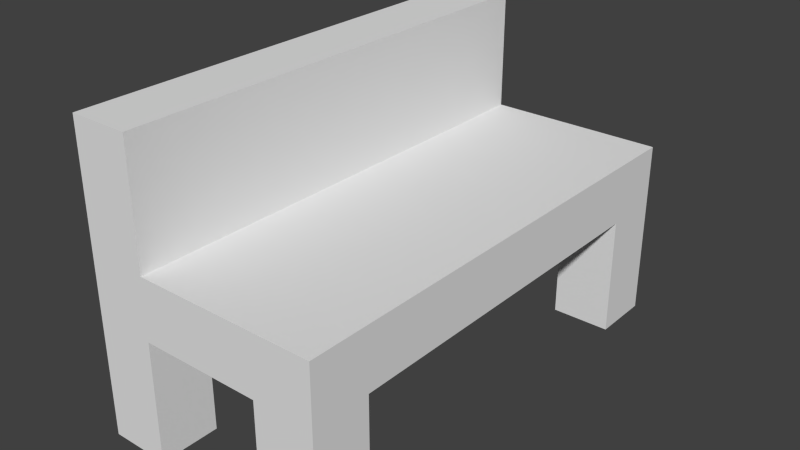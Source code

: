 # Source: Bench.blend  (saved by Blender 2.76.0; exported with 4.5.12 LTS)
import bpy
from mathutils import Matrix  # noqa: F401  (used for matrix-valued properties, if any)

bpy.ops.wm.read_factory_settings(use_empty=True)
scene = bpy.context.scene
scene.name = 'Scene'

# ---- collections
col_collection_1 = bpy.data.collections.new('Collection 1'); scene.collection.children.link(col_collection_1)

# ---- materials (node trees are filled in below, after node groups)
mat_bench = bpy.data.materials.new('Bench')
mat_bench.alpha_threshold = 0.0
mat_bench.use_transparent_shadow = False
mat_bench.roughness = 0.5

# ---- material node trees

# ---- world
world_world = bpy.data.worlds.new('World'); scene.world = world_world
world_world.color = (0.05088, 0.05088, 0.05088)
world_world.use_sun_shadow = False
world_world.sun_shadow_jitter_overblur = 0.0
world_world.cycles.sampling_method = 'MANUAL'
world_world.cycles.sample_map_resolution = 256

# ---- meshes
me_cube_002 = bpy.data.meshes.new('Cube.002')
me_cube_002.from_pydata([(-0.125, -0.5, -0.25), (-0.125, -0.5, 0.25), (-0.125, 0.5, -0.25), (-0.125, 0.5, 0.25), (0.125, -0.5, -0.25), (0.125, -0.5, 0.25), (0.125, 0.5, -0.25), (0.125, 0.5, 0.25)], [], [(1, 3, 2, 0), (3, 7, 6, 2), (7, 5, 4, 6), (5, 1, 0, 4), (0, 2, 6, 4), (5, 7, 3, 1)])
_uv = me_cube_002.uv_layers.new(name='UVMap')
_uv.uv.foreach_set('vector', [0.7167, 0.7833, 0.7167, 0.65, 0.7833, 0.65, 0.7833, 0.7833, 0.65, 0.7833, 0.6833, 0.7833, 0.6833, 0.85, 0.65, 0.85, 0.65, 0.7833, 0.65, 0.65, 0.7167, 0.65, 0.7167, 0.7833, 0.6833, 0.7833, 0.7167, 0.7833, 0.7167, 0.85, 0.6833, 0.85, 0.7833, 0.7833, 0.7833, 0.65, 0.8167, 0.65, 0.8167, 0.7833, 0.85, 0.65, 0.85, 0.7833, 0.8167, 0.7833, 0.8167, 0.65])
me_cube_002.materials.append(mat_bench)
me_cube_002.use_remesh_preserve_volume = False
me_cube_002.use_remesh_preserve_attributes = False
me_cube_002.use_mirror_vertex_groups = False
me_cube_002.update()
me_cube = bpy.data.meshes.new('Cube')
me_cube.from_pydata([(-0.125, -0.5, -0.25), (-0.125, -0.5, 0.25), (-0.125, 0.5, -0.25), (-0.125, 0.5, 0.25), (0.125, -0.5, -0.25), (0.125, -0.5, 0.25), (0.125, 0.5, -0.25), (0.125, 0.5, 0.25)], [], [(1, 3, 2, 0), (3, 7, 6, 2), (7, 5, 4, 6), (5, 1, 0, 4), (0, 2, 6, 4), (5, 7, 3, 1)])
_uv = me_cube.uv_layers.new(name='UVMap')
_uv.uv.foreach_set('vector', [0.7167, 0.7833, 0.7167, 0.65, 0.7833, 0.65, 0.7833, 0.7833, 0.65, 0.7833, 0.6833, 0.7833, 0.6833, 0.85, 0.65, 0.85, 0.65, 0.7833, 0.65, 0.65, 0.7167, 0.65, 0.7167, 0.7833, 0.6833, 0.7833, 0.7167, 0.7833, 0.7167, 0.85, 0.6833, 0.85, 0.7833, 0.7833, 0.7833, 0.65, 0.8167, 0.65, 0.8167, 0.7833, 0.85, 0.65, 0.85, 0.7833, 0.8167, 0.7833, 0.8167, 0.65])
me_cube.materials.append(mat_bench)
me_cube.use_remesh_preserve_volume = False
me_cube.use_remesh_preserve_attributes = False
me_cube.use_mirror_vertex_groups = False
me_cube.update()
me_cube_011 = bpy.data.meshes.new('Cube.011')
me_cube_011.from_pydata([(-0.5, -0.5, -0.125), (-0.5, -0.5, 0.125), (0.5, -0.5, -0.125), (0.5, -0.5, 0.125), (-0.5, 0.5, 0.125), (-0.5, 0.5, -0.125), (0.5, 0.5, 0.125), (0.5, 0.5, -0.125)], [], [(6, 3, 2, 7), (3, 1, 0, 2), (3, 6, 4, 1), (0, 5, 7, 2), (1, 4, 5, 0), (6, 7, 5, 4)])
_uv = me_cube_011.uv_layers.new(name='UVMap')
_uv.uv.foreach_set('vector', [0.75, 0.75, 0.75, 0.65, 0.775, 0.65, 0.775, 0.75, 0.825, 0.65, 0.825, 0.75, 0.8, 0.75, 0.8, 0.65, 0.65, 0.75, 0.75, 0.75, 0.75, 0.85, 0.65, 0.85, 0.75, 0.75, 0.65, 0.75, 0.65, 0.65, 0.75, 0.65, 0.825, 0.75, 0.825, 0.65, 0.85, 0.65, 0.85, 0.75, 0.775, 0.65, 0.8, 0.65, 0.8, 0.75, 0.775, 0.75])
me_cube_011.materials.append(mat_bench)
me_cube_011.use_remesh_preserve_volume = False
me_cube_011.use_remesh_preserve_attributes = False
me_cube_011.use_mirror_vertex_groups = False
me_cube_011.update()
me_cube_010 = bpy.data.meshes.new('Cube.010')
me_cube_010.from_pydata([(-0.125, 0.125, -0.25), (-0.125, 0.125, 0.25), (-0.125, -0.125, -0.25), (-0.125, -0.125, 0.25), (0.125, 0.125, -0.25), (0.125, 0.125, 0.25), (0.125, -0.125, -0.25), (0.125, -0.125, 0.25)], [], [(1, 0, 2, 3), (3, 2, 6, 7), (7, 6, 4, 5), (5, 4, 0, 1), (0, 4, 6, 2), (5, 1, 3, 7)])
_uv = me_cube_010.uv_layers.new(name='UVMap')
_uv.uv.foreach_set('vector', [0.35, 0.65, 0.35, 0.75, 0.2833, 0.75, 0.2833, 0.65, 0.2167, 0.75, 0.2167, 0.85, 0.15, 0.85, 0.15, 0.75, 0.2833, 0.65, 0.2833, 0.75, 0.2167, 0.75, 0.2167, 0.65, 0.2167, 0.65, 0.2167, 0.75, 0.15, 0.75, 0.15, 0.65, 0.35, 0.8, 0.2833, 0.8, 0.2833, 0.75, 0.35, 0.75, 0.2833, 0.75, 0.2833, 0.8, 0.2167, 0.8, 0.2167, 0.75])
me_cube_010.materials.append(mat_bench)
me_cube_010.use_remesh_preserve_volume = False
me_cube_010.use_remesh_preserve_attributes = False
me_cube_010.use_mirror_vertex_groups = False
me_cube_010.update()
me_cube_009 = bpy.data.meshes.new('Cube.009')
me_cube_009.from_pydata([(-0.125, 0.125, -0.25), (-0.125, 0.125, 0.25), (-0.125, -0.125, -0.25), (-0.125, -0.125, 0.25), (0.125, 0.125, -0.25), (0.125, 0.125, 0.25), (0.125, -0.125, -0.25), (0.125, -0.125, 0.25)], [], [(1, 0, 2, 3), (3, 2, 6, 7), (7, 6, 4, 5), (5, 4, 0, 1), (0, 4, 6, 2), (5, 1, 3, 7)])
_uv = me_cube_009.uv_layers.new(name='UVMap')
_uv.uv.foreach_set('vector', [0.35, 0.65, 0.35, 0.75, 0.2833, 0.75, 0.2833, 0.65, 0.2167, 0.75, 0.2167, 0.85, 0.15, 0.85, 0.15, 0.75, 0.2833, 0.65, 0.2833, 0.75, 0.2167, 0.75, 0.2167, 0.65, 0.2167, 0.65, 0.2167, 0.75, 0.15, 0.75, 0.15, 0.65, 0.35, 0.8, 0.2833, 0.8, 0.2833, 0.75, 0.35, 0.75, 0.2833, 0.75, 0.2833, 0.8, 0.2167, 0.8, 0.2167, 0.75])
me_cube_009.materials.append(mat_bench)
me_cube_009.use_remesh_preserve_volume = False
me_cube_009.use_remesh_preserve_attributes = False
me_cube_009.use_mirror_vertex_groups = False
me_cube_009.update()
me_cube_008 = bpy.data.meshes.new('Cube.008')
me_cube_008.from_pydata([(-0.125, 0.125, -0.25), (-0.125, 0.125, 0.25), (-0.125, -0.125, -0.25), (-0.125, -0.125, 0.25), (0.125, 0.125, -0.25), (0.125, 0.125, 0.25), (0.125, -0.125, -0.25), (0.125, -0.125, 0.25)], [], [(1, 0, 2, 3), (3, 2, 6, 7), (7, 6, 4, 5), (5, 4, 0, 1), (0, 4, 6, 2), (5, 1, 3, 7)])
_uv = me_cube_008.uv_layers.new(name='UVMap')
_uv.uv.foreach_set('vector', [0.35, 0.65, 0.35, 0.75, 0.2833, 0.75, 0.2833, 0.65, 0.2167, 0.75, 0.2167, 0.85, 0.15, 0.85, 0.15, 0.75, 0.2833, 0.65, 0.2833, 0.75, 0.2167, 0.75, 0.2167, 0.65, 0.2167, 0.65, 0.2167, 0.75, 0.15, 0.75, 0.15, 0.65, 0.35, 0.8, 0.2833, 0.8, 0.2833, 0.75, 0.35, 0.75, 0.2833, 0.75, 0.2833, 0.8, 0.2167, 0.8, 0.2167, 0.75])
me_cube_008.materials.append(mat_bench)
me_cube_008.use_remesh_preserve_volume = False
me_cube_008.use_remesh_preserve_attributes = False
me_cube_008.use_mirror_vertex_groups = False
me_cube_008.update()
me_cube_007 = bpy.data.meshes.new('Cube.007')
me_cube_007.from_pydata([(-0.125, 0.125, -0.25), (-0.125, 0.125, 0.25), (-0.125, -0.125, -0.25), (-0.125, -0.125, 0.25), (0.125, 0.125, -0.25), (0.125, 0.125, 0.25), (0.125, -0.125, -0.25), (0.125, -0.125, 0.25)], [], [(1, 0, 2, 3), (3, 2, 6, 7), (7, 6, 4, 5), (5, 4, 0, 1), (0, 4, 6, 2), (5, 1, 3, 7)])
_uv = me_cube_007.uv_layers.new(name='UVMap')
_uv.uv.foreach_set('vector', [0.35, 0.65, 0.35, 0.75, 0.2833, 0.75, 0.2833, 0.65, 0.2167, 0.75, 0.2167, 0.85, 0.15, 0.85, 0.15, 0.75, 0.2833, 0.65, 0.2833, 0.75, 0.2167, 0.75, 0.2167, 0.65, 0.2167, 0.65, 0.2167, 0.75, 0.15, 0.75, 0.15, 0.65, 0.35, 0.8, 0.2833, 0.8, 0.2833, 0.75, 0.35, 0.75, 0.2833, 0.75, 0.2833, 0.8, 0.2167, 0.8, 0.2167, 0.75])
me_cube_007.materials.append(mat_bench)
me_cube_007.use_remesh_preserve_volume = False
me_cube_007.use_remesh_preserve_attributes = False
me_cube_007.use_mirror_vertex_groups = False
me_cube_007.update()
me_cube_001 = bpy.data.meshes.new('Cube.001')
me_cube_001.from_pydata([(-0.5, 0.5, -0.125), (-0.5, 0.5, 0.125), (0.5, 0.5, -0.125), (0.5, 0.5, 0.125), (-0.5, -0.5, 0.125), (-0.5, -0.5, -0.125), (0.5, -0.5, 0.125), (0.5, -0.5, -0.125)], [], [(4, 1, 0, 5), (1, 3, 2, 0), (5, 0, 2, 7), (6, 3, 1, 4), (3, 6, 7, 2), (6, 4, 5, 7)])
_uv = me_cube_001.uv_layers.new(name='UVMap')
_uv.uv.foreach_set('vector', [0.825, 0.75, 0.825, 0.65, 0.85, 0.65, 0.85, 0.75, 0.775, 0.75, 0.775, 0.65, 0.8, 0.65, 0.8, 0.75, 0.75, 0.85, 0.65, 0.85, 0.65, 0.75, 0.75, 0.75, 0.65, 0.65, 0.75, 0.65, 0.75, 0.75, 0.65, 0.75, 0.75, 0.75, 0.75, 0.65, 0.775, 0.65, 0.775, 0.75, 0.825, 0.65, 0.825, 0.75, 0.8, 0.75, 0.8, 0.65])
me_cube_001.materials.append(mat_bench)
me_cube_001.use_remesh_preserve_volume = False
me_cube_001.use_remesh_preserve_attributes = False
me_cube_001.use_mirror_vertex_groups = False
me_cube_001.update()

# ---- objects
ob_backrestleft = bpy.data.objects.new('BackRestLeft', me_cube_002)
ob_backrestright = bpy.data.objects.new('BackRestRight', me_cube)
ob_seatright = bpy.data.objects.new('SeatRight', me_cube_011)
ob_legbackleft = bpy.data.objects.new('LegBackLeft', me_cube_010)
ob_legfrontleft = bpy.data.objects.new('LegFrontLeft', me_cube_009)
ob_legbackright = bpy.data.objects.new('LegBackRight', me_cube_008)
ob_legfrontright = bpy.data.objects.new('LegFrontRight', me_cube_007)
ob_seatleft = bpy.data.objects.new('SeatLeft', me_cube_001)

# ---- transforms, parenting, visibility, modifiers, constraints
ob_backrestleft.location = (-0.375, 0.5, 1.0)
ob_backrestleft.lineart.crease_threshold = 0.0
ob_backrestright.location = (-0.375, -0.5, 1.0)
ob_backrestright.lineart.crease_threshold = 0.0
ob_seatright.location = (0.0, -0.5, 0.625)
ob_seatright.lineart.crease_threshold = 0.0
ob_legbackleft.location = (-0.375, 0.875, 0.25)
ob_legbackleft.lineart.crease_threshold = 0.0
ob_legfrontleft.location = (0.375, 0.875, 0.25)
ob_legfrontleft.lineart.crease_threshold = 0.0
ob_legbackright.location = (-0.375, -0.875, 0.25)
ob_legbackright.lineart.crease_threshold = 0.0
ob_legfrontright.location = (0.375, -0.875, 0.25)
ob_legfrontright.lineart.crease_threshold = 0.0
ob_seatleft.location = (0.0, 0.5, 0.625)
ob_seatleft.lineart.crease_threshold = 0.0

# ---- collection membership
col_collection_1.objects.link(ob_backrestleft)
col_collection_1.objects.link(ob_backrestright)
col_collection_1.objects.link(ob_seatright)
col_collection_1.objects.link(ob_legbackleft)
col_collection_1.objects.link(ob_legfrontleft)
col_collection_1.objects.link(ob_legbackright)
col_collection_1.objects.link(ob_legfrontright)
col_collection_1.objects.link(ob_seatleft)

# ---- scene / render settings (as saved in the file)
scene.frame_start = 1; scene.frame_end = 250; scene.frame_set(1)
scene.render.engine = 'BLENDER_EEVEE_NEXT'
scene.render.resolution_percentage = 50
scene.render.dither_intensity = 0.0
scene.cycles.use_denoising = False
scene.cycles.samples = 10
scene.cycles.sampling_pattern = 'TABULATED_SOBOL'
scene.cycles.light_sampling_threshold = 0.0
scene.cycles.use_adaptive_sampling = False
scene.cycles.use_light_tree = False
scene.cycles.blur_glossy = 0.0
scene.cycles.pixel_filter_type = 'GAUSSIAN'
scene.cycles.sample_clamp_indirect = 0.0
scene.view_settings.view_transform = 'Standard'
bpy.context.view_layer.update()

# ---- added for rendering (the .blend has no active camera and no usable light): camera, sun
cam_auto = bpy.data.cameras.new('AutoCamera')
cam_auto.lens = 50.0
cam_auto.sensor_width = 36.0
cam_auto.clip_end = 1000.0
ob_auto_camera = bpy.data.objects.new('AutoCamera', cam_auto)
scene.collection.objects.link(ob_auto_camera)
ob_auto_camera.location = (2.37018, -2.84422, 2.52115)
ob_auto_camera.rotation_euler = (1.09748, -7.21219e-08, 0.694738)
scene.camera = ob_auto_camera
light_auto_sun = bpy.data.lights.new('AutoSun', 'SUN')
light_auto_sun.energy = 3.0
light_auto_sun.angle = 0.0523599
ob_auto_sun = bpy.data.objects.new('AutoSun', light_auto_sun)
scene.collection.objects.link(ob_auto_sun)
ob_auto_sun.rotation_euler = (0.872665, 0.174533, 0.523599)
bpy.context.view_layer.update()

